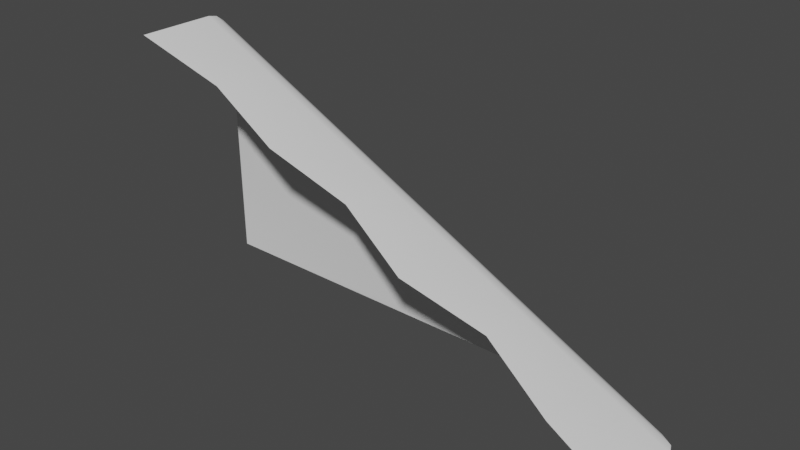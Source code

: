 # Source: cliff_corner_to_middle_inverted_roof.blend  (saved by Blender 2.80.75; exported with 4.5.12 LTS)
import bpy
from mathutils import Matrix  # noqa: F401  (used for matrix-valued properties, if any)

bpy.ops.wm.read_factory_settings(use_empty=True)
scene = bpy.context.scene
scene.name = 'Scene'

# ---- collections
col_collection = bpy.data.collections.new('Collection'); scene.collection.children.link(col_collection)

# ---- world
world_world = bpy.data.worlds.new('World'); scene.world = world_world
world_world.use_nodes = True; world_world.node_tree.nodes.clear()
_N = world_world.node_tree.nodes; _L = world_world.node_tree.links
n0 = _N.new('ShaderNodeOutputWorld'); n0.name = 'World Output'; n0.location = (300, 300)
n1 = _N.new('ShaderNodeBackground'); n1.name = 'Background'; n1.location = (10, 300)
n1.inputs[0].default_value = (0.05088, 0.05088, 0.05088, 1.0)
_L.new(n1.outputs[0], n0.inputs[0])
n0.is_active_output = True
world_world.color = (0.05088, 0.05088, 0.05088)
world_world.use_sun_shadow = False
world_world.sun_shadow_jitter_overblur = 0.0

# ---- meshes
me_plane = bpy.data.meshes.new('Plane')
me_plane.from_pydata([(-0.5, 0.0, -0.5), (0.4982, -0.2029, -0.5036), (-0.5018, -0.2029, -0.00363), (-0.359, -0.1676, -0.07506), (-0.2161, -0.1854, -0.1465), (-0.07324, -0.1556, -0.2179), (0.06961, -0.1906, -0.2893), (0.2125, -0.1472, -0.3608), (0.3553, -0.1881, -0.4322), (0.3864, -0.00292, -0.5036), (0.4982, -0.05292, -0.5036), (0.4292, -0.006726, -0.5036), (0.4654, -0.01756, -0.5036), (0.4897, -0.03379, -0.5036), (-0.5018, -0.05292, -0.00363), (-0.5018, -0.00292, -0.05953), (-0.5018, -0.03379, -0.007886), (-0.5018, -0.01756, -0.02), (-0.5018, -0.006726, -0.03814), (-0.359, -0.05292, -0.07506), (-0.3813, -0.00292, -0.1198), (-0.3607, -0.03379, -0.07846), (-0.3655, -0.01756, -0.08816), (-0.3728, -0.006726, -0.1027), (-0.2161, -0.05292, -0.1465), (-0.2385, -0.00292, -0.1912), (-0.2178, -0.03379, -0.1499), (-0.2227, -0.01756, -0.1596), (-0.2299, -0.006726, -0.1741), (-0.07324, -0.05292, -0.2179), (-0.0956, -0.00292, -0.2626), (-0.07495, -0.03379, -0.2213), (-0.07979, -0.01756, -0.231), (-0.08705, -0.006726, -0.2455), (0.06961, -0.05292, -0.2893), (0.04725, -0.00292, -0.3341), (0.06791, -0.03379, -0.2927), (0.06306, -0.01756, -0.3024), (0.05581, -0.006726, -0.317), (0.2125, -0.05292, -0.3608), (0.1901, -0.00292, -0.4055), (0.2108, -0.03379, -0.3642), (0.2059, -0.01756, -0.3739), (0.1987, -0.006726, -0.3884), (0.333, -0.00292, -0.4769), (0.3553, -0.05292, -0.4322), (0.3415, -0.006726, -0.4598), (0.3488, -0.01756, -0.4453), (0.3536, -0.03379, -0.4356)], [], [(19, 14, 2, 3), (24, 19, 3, 4), (9, 0, 15, 20, 25, 30, 35, 40, 44), (45, 39, 7, 8), (39, 34, 6, 7), (34, 29, 5, 6), (29, 24, 4, 5), (45, 10, 13, 48), (48, 13, 12, 47), (47, 12, 11, 46), (46, 11, 9, 44), (14, 19, 21, 16), (16, 21, 22, 17), (17, 22, 23, 18), (18, 23, 20, 15), (19, 24, 26, 21), (21, 26, 27, 22), (22, 27, 28, 23), (23, 28, 25, 20), (24, 29, 31, 26), (26, 31, 32, 27), (27, 32, 33, 28), (28, 33, 30, 25), (29, 34, 36, 31), (31, 36, 37, 32), (32, 37, 38, 33), (33, 38, 35, 30), (34, 39, 41, 36), (36, 41, 42, 37), (37, 42, 43, 38), (38, 43, 40, 35), (39, 45, 48, 41), (41, 48, 47, 42), (42, 47, 46, 43), (43, 46, 44, 40), (10, 45, 8, 1)])
me_plane.polygons.foreach_set('use_smooth', [True] * 36)
_uv = me_plane.uv_layers.new(name='UVMap')
_uv.uv.foreach_set('vector', [0.8571, 1.0, 1.0, 1.0, 1.0, 1.0, 0.8571, 1.0, 0.7143, 1.0, 0.8571, 1.0, 0.8571, 1.0, 0.7143, 1.0, 0.0, 0.8882, 0.0, 0.0, 0.8882, 0.8882, 0.7677, 0.8882, 0.6248, 0.8882, 0.482, 0.8882, 0.3391, 0.8882, 0.1963, 0.8882, 0.05341, 0.8882, 0.1429, 1.0, 0.2857, 1.0, 0.2857, 1.0, 0.1429, 1.0, 0.2857, 1.0, 0.4286, 1.0, 0.4286, 1.0, 0.2857, 1.0, 0.4286, 1.0, 0.5714, 1.0, 0.5714, 1.0, 0.4286, 1.0, 0.5714, 1.0, 0.7143, 1.0, 0.7143, 1.0, 0.5714, 1.0, 0.1429, 1.0, 0.0, 1.0, 0.006808, 1.0, 0.1429, 1.0, 0.1429, 1.0, 0.006808, 1.0, 0.0262, 1.0, 0.1429, 1.0, 0.1429, 1.0, 0.0262, 1.0, 0.0, 0.931, 0.08764, 0.931, 0.08764, 0.931, 0.0, 0.931, 0.0, 0.8882, 0.05341, 0.8882, 1.0, 1.0, 0.8571, 1.0, 0.8571, 1.0, 0.9983, 1.0, 0.9983, 1.0, 0.8571, 1.0, 0.8571, 1.0, 0.9935, 1.0, 0.9935, 1.0, 0.8571, 1.0, 0.8019, 0.931, 0.931, 0.931, 0.931, 0.931, 0.8019, 0.931, 0.7677, 0.8882, 0.8882, 0.8882, 0.8571, 1.0, 0.7143, 1.0, 0.7143, 1.0, 0.8571, 1.0, 0.8571, 1.0, 0.7143, 1.0, 0.7143, 1.0, 0.8571, 1.0, 0.8571, 1.0, 0.7143, 1.0, 0.6591, 0.931, 0.8019, 0.931, 0.8019, 0.931, 0.6591, 0.931, 0.6248, 0.8882, 0.7677, 0.8882, 0.7143, 1.0, 0.5714, 1.0, 0.5714, 1.0, 0.7143, 1.0, 0.7143, 1.0, 0.5714, 1.0, 0.5714, 1.0, 0.7143, 1.0, 0.7143, 1.0, 0.5714, 1.0, 0.5162, 0.931, 0.6591, 0.931, 0.6591, 0.931, 0.5162, 0.931, 0.482, 0.8882, 0.6248, 0.8882, 0.5714, 1.0, 0.4286, 1.0, 0.4286, 1.0, 0.5714, 1.0, 0.5714, 1.0, 0.4286, 1.0, 0.4286, 1.0, 0.5714, 1.0, 0.5714, 1.0, 0.4286, 1.0, 0.3734, 0.931, 0.5162, 0.931, 0.5162, 0.931, 0.3734, 0.931, 0.3391, 0.8882, 0.482, 0.8882, 0.4286, 1.0, 0.2857, 1.0, 0.2857, 1.0, 0.4286, 1.0, 0.4286, 1.0, 0.2857, 1.0, 0.2857, 1.0, 0.4286, 1.0, 0.4286, 1.0, 0.2857, 1.0, 0.2305, 0.931, 0.3734, 0.931, 0.3734, 0.931, 0.2305, 0.931, 0.1963, 0.8882, 0.3391, 0.8882, 0.2857, 1.0, 0.1429, 1.0, 0.1429, 1.0, 0.2857, 1.0, 0.2857, 1.0, 0.1429, 1.0, 0.1429, 1.0, 0.2857, 1.0, 0.2857, 1.0, 0.1429, 1.0, 0.08764, 0.931, 0.2305, 0.931, 0.2305, 0.931, 0.08764, 0.931, 0.05341, 0.8882, 0.1963, 0.8882, 0.0, 1.0, 0.1429, 1.0, 0.1429, 1.0, 0.0, 1.0])
me_plane.use_remesh_preserve_volume = False
me_plane.use_remesh_preserve_attributes = False
me_plane.use_mirror_vertex_groups = False
me_plane.update()

# ---- objects
ob_plane = bpy.data.objects.new('Plane', me_plane)

# ---- transforms, parenting, visibility, modifiers, constraints
ob_plane.location = (0.0, 0.0, 0.0)
ob_plane.lineart.crease_threshold = 0.0

# ---- collection membership
col_collection.objects.link(ob_plane)

# ---- scene / render settings (as saved in the file)
scene.frame_start = 1; scene.frame_end = 250; scene.frame_set(1)
scene.render.engine = 'BLENDER_EEVEE_NEXT'
scene.cycles.samples = 128
scene.cycles.sampling_pattern = 'TABULATED_SOBOL'
scene.cycles.use_adaptive_sampling = False
scene.cycles.use_light_tree = False
scene.view_settings.view_transform = 'Filmic'
bpy.context.view_layer.update()

# ---- added for rendering (the .blend has no active camera and no usable light): camera, sun
cam_auto = bpy.data.cameras.new('AutoCamera')
cam_auto.lens = 50.0
cam_auto.sensor_width = 36.0
cam_auto.clip_end = 1000.0
ob_auto_camera = bpy.data.objects.new('AutoCamera', cam_auto)
scene.collection.objects.link(ob_auto_camera)
ob_auto_camera.location = (1.04952, -1.36306, 0.587435)
ob_auto_camera.rotation_euler = (1.09748, -7.21219e-08, 0.694738)
scene.camera = ob_auto_camera
light_auto_sun = bpy.data.lights.new('AutoSun', 'SUN')
light_auto_sun.energy = 3.0
light_auto_sun.angle = 0.0523599
ob_auto_sun = bpy.data.objects.new('AutoSun', light_auto_sun)
scene.collection.objects.link(ob_auto_sun)
ob_auto_sun.rotation_euler = (0.872665, 0.174533, 0.523599)
bpy.context.view_layer.update()
